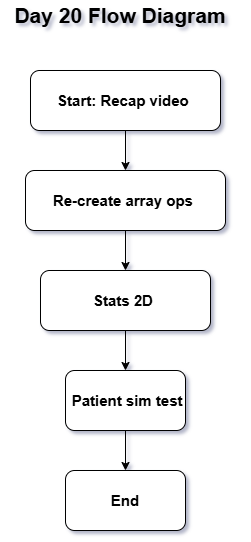

The diagram above was exported from draw.io. Its source (the exported page's mxGraphModel, read from the mxfile embedded in the PNG):
<mxGraphModel dx="860" dy="1565" grid="1" gridSize="10" guides="1" tooltips="1" connect="1" arrows="1" fold="1" page="1" pageScale="1" pageWidth="850" pageHeight="1100" math="0" shadow="0">
  <root>
    <mxCell id="0" />
    <mxCell id="1" parent="0" />
    <mxCell id="4wIB9WLnTW77aCbUFOfa-8" edge="1" parent="1" source="4wIB9WLnTW77aCbUFOfa-1" style="edgeStyle=orthogonalEdgeStyle;rounded=0;orthogonalLoop=1;jettySize=auto;html=1;" target="4wIB9WLnTW77aCbUFOfa-3" value="">
      <mxGeometry relative="1" as="geometry" />
    </mxCell>
    <mxCell id="4wIB9WLnTW77aCbUFOfa-1" parent="1" style="rounded=1;whiteSpace=wrap;html=1;" value="&lt;b&gt;&lt;font style=&quot;font-size: 15px;&quot;&gt;Stats 2D&amp;nbsp;&lt;/font&gt;&lt;/b&gt;" vertex="1">
      <mxGeometry height="60" width="170" x="345" y="220" as="geometry" />
    </mxCell>
    <mxCell id="4wIB9WLnTW77aCbUFOfa-2" parent="1" style="rounded=1;whiteSpace=wrap;html=1;" value="&lt;b&gt;&lt;font style=&quot;font-size: 15px;&quot;&gt;End&lt;/font&gt;&lt;/b&gt;" vertex="1">
      <mxGeometry height="60" width="120" x="370" y="420" as="geometry" />
    </mxCell>
    <mxCell id="4wIB9WLnTW77aCbUFOfa-9" edge="1" parent="1" source="4wIB9WLnTW77aCbUFOfa-3" style="edgeStyle=orthogonalEdgeStyle;rounded=0;orthogonalLoop=1;jettySize=auto;html=1;" target="4wIB9WLnTW77aCbUFOfa-2" value="">
      <mxGeometry relative="1" as="geometry" />
    </mxCell>
    <mxCell id="4wIB9WLnTW77aCbUFOfa-3" parent="1" style="rounded=1;whiteSpace=wrap;html=1;" value="&lt;b&gt;&lt;font style=&quot;font-size: 15px;&quot;&gt;&amp;nbsp;Patient sim test&lt;/font&gt;&lt;font style=&quot;font-size: 15px;&quot;&gt;&lt;/font&gt;&lt;/b&gt;" vertex="1">
      <mxGeometry height="60" width="120" x="370" y="320" as="geometry" />
    </mxCell>
    <mxCell id="4wIB9WLnTW77aCbUFOfa-7" edge="1" parent="1" source="4wIB9WLnTW77aCbUFOfa-4" style="edgeStyle=orthogonalEdgeStyle;rounded=0;orthogonalLoop=1;jettySize=auto;html=1;" target="4wIB9WLnTW77aCbUFOfa-1" value="">
      <mxGeometry relative="1" as="geometry" />
    </mxCell>
    <mxCell id="4wIB9WLnTW77aCbUFOfa-4" parent="1" style="rounded=1;whiteSpace=wrap;html=1;" value="&lt;b&gt;&lt;font style=&quot;font-size: 15px;&quot;&gt;Re-create array ops&amp;nbsp;&lt;/font&gt;&lt;/b&gt;" vertex="1">
      <mxGeometry height="60" width="200" x="330" y="120" as="geometry" />
    </mxCell>
    <mxCell id="4wIB9WLnTW77aCbUFOfa-6" edge="1" parent="1" source="4wIB9WLnTW77aCbUFOfa-5" style="edgeStyle=orthogonalEdgeStyle;rounded=0;orthogonalLoop=1;jettySize=auto;html=1;" target="4wIB9WLnTW77aCbUFOfa-4" value="">
      <mxGeometry relative="1" as="geometry" />
    </mxCell>
    <mxCell id="4wIB9WLnTW77aCbUFOfa-5" parent="1" style="rounded=1;whiteSpace=wrap;html=1;" value="&lt;b&gt;&lt;font style=&quot;font-size: 15px;&quot;&gt;Start: Recap video&amp;nbsp;&lt;/font&gt;&lt;/b&gt;" vertex="1">
      <mxGeometry height="60" width="190" x="335" y="20" as="geometry" />
    </mxCell>
    <mxCell id="4wIB9WLnTW77aCbUFOfa-10" parent="1" style="text;html=1;whiteSpace=wrap;strokeColor=none;fillColor=none;align=center;verticalAlign=middle;rounded=0;" value="&lt;b&gt;&lt;font style=&quot;font-size: 21px;&quot;&gt;Day 20 Flow Diagram&lt;/font&gt;&lt;/b&gt;" vertex="1">
      <mxGeometry height="30" width="240" x="305" y="-50" as="geometry" />
    </mxCell>
  </root>
</mxGraphModel>